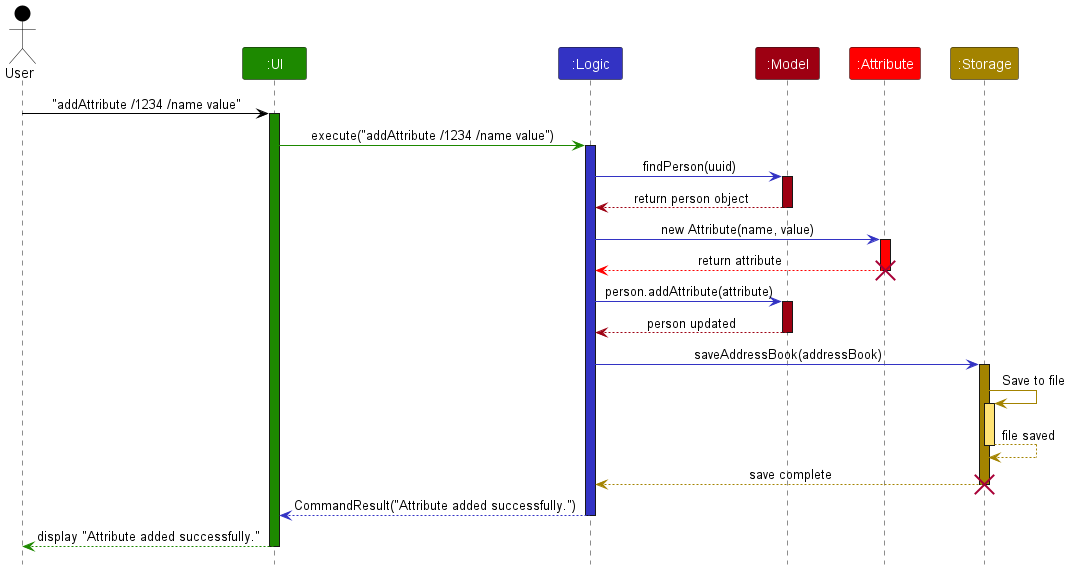

The diagram above was rendered by PlantUML. Its source (embedded in the PNG):
@startuml
!include style.puml
skinparam ArrowFontStyle plain

Actor User as user USER_COLOR
Participant ":UI" as ui UI_COLOR
Participant ":Logic" as logic LOGIC_COLOR
Participant ":Model" as model MODEL_COLOR
Participant ":Attribute" as attribute ATTRIBUTE_COLOR
Participant ":Storage" as storage STORAGE_COLOR

user -[USER_COLOR]> ui : "addAttribute /1234 /name value"
activate ui UI_COLOR

ui -[UI_COLOR]> logic : execute("addAttribute /1234 /name value")
activate logic LOGIC_COLOR

logic -[LOGIC_COLOR]> model : findPerson(uuid)
activate model MODEL_COLOR

model --[MODEL_COLOR]> logic : return person object
deactivate model

logic -[LOGIC_COLOR]> attribute : new Attribute(name, value)
activate attribute ATTRIBUTE_COLOR

attribute --[ATTRIBUTE_COLOR]> logic : return attribute
deactivate attribute
destroy attribute

logic -[LOGIC_COLOR]> model : person.addAttribute(attribute)
activate model MODEL_COLOR

model --[MODEL_COLOR]> logic : person updated
deactivate model

logic -[LOGIC_COLOR]> storage : saveAddressBook(addressBook)
activate storage STORAGE_COLOR

storage -[STORAGE_COLOR]> storage : Save to file
activate storage STORAGE_COLOR_T1
storage --[STORAGE_COLOR]> storage : file saved
deactivate storage STORAGE_COLOR_T1

storage --[STORAGE_COLOR]> logic : save complete
deactivate storage
destroy storage

logic --[LOGIC_COLOR]> ui : CommandResult("Attribute added successfully.")
deactivate logic

ui--[UI_COLOR]> user : display "Attribute added successfully."
deactivate ui
@enduml